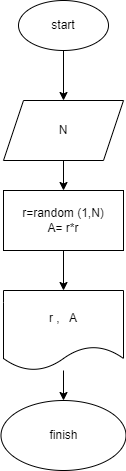

The diagram above was exported from draw.io. Its source (the exported page's mxGraphModel, read from the mxfile embedded in the PNG):
<mxGraphModel dx="798" dy="267" grid="1" gridSize="10" guides="1" tooltips="1" connect="1" arrows="1" fold="1" page="1" pageScale="1" pageWidth="827" pageHeight="1169" math="0" shadow="0">
  <root>
    <mxCell id="0" />
    <mxCell id="1" parent="0" />
    <mxCell id="8" value="" style="edgeStyle=none;html=1;" parent="1" source="2" target="5" edge="1">
      <mxGeometry relative="1" as="geometry" />
    </mxCell>
    <mxCell id="2" value="start" style="ellipse;whiteSpace=wrap;html=1;" parent="1" vertex="1">
      <mxGeometry x="170" y="160" width="90" height="50" as="geometry" />
    </mxCell>
    <mxCell id="10" value="" style="edgeStyle=none;html=1;" parent="1" source="4" target="6" edge="1">
      <mxGeometry relative="1" as="geometry" />
    </mxCell>
    <mxCell id="4" value="r=random (1,N)&lt;br&gt;A= r*r" style="rounded=0;whiteSpace=wrap;html=1;" parent="1" vertex="1">
      <mxGeometry x="155" y="350" width="120" height="60" as="geometry" />
    </mxCell>
    <mxCell id="9" value="" style="edgeStyle=none;html=1;" parent="1" source="5" target="4" edge="1">
      <mxGeometry relative="1" as="geometry" />
    </mxCell>
    <mxCell id="5" value="N" style="shape=parallelogram;perimeter=parallelogramPerimeter;whiteSpace=wrap;html=1;fixedSize=1;" parent="1" vertex="1">
      <mxGeometry x="155" y="260" width="120" height="60" as="geometry" />
    </mxCell>
    <mxCell id="11" value="" style="edgeStyle=none;html=1;" parent="1" source="6" target="7" edge="1">
      <mxGeometry relative="1" as="geometry" />
    </mxCell>
    <mxCell id="6" value="r ,&amp;nbsp; &amp;nbsp;A" style="shape=document;whiteSpace=wrap;html=1;boundedLbl=1;" parent="1" vertex="1">
      <mxGeometry x="155" y="450" width="120" height="80" as="geometry" />
    </mxCell>
    <mxCell id="7" value="finish" style="ellipse;whiteSpace=wrap;html=1;" parent="1" vertex="1">
      <mxGeometry x="152.5" y="560" width="125" height="70" as="geometry" />
    </mxCell>
  </root>
</mxGraphModel>